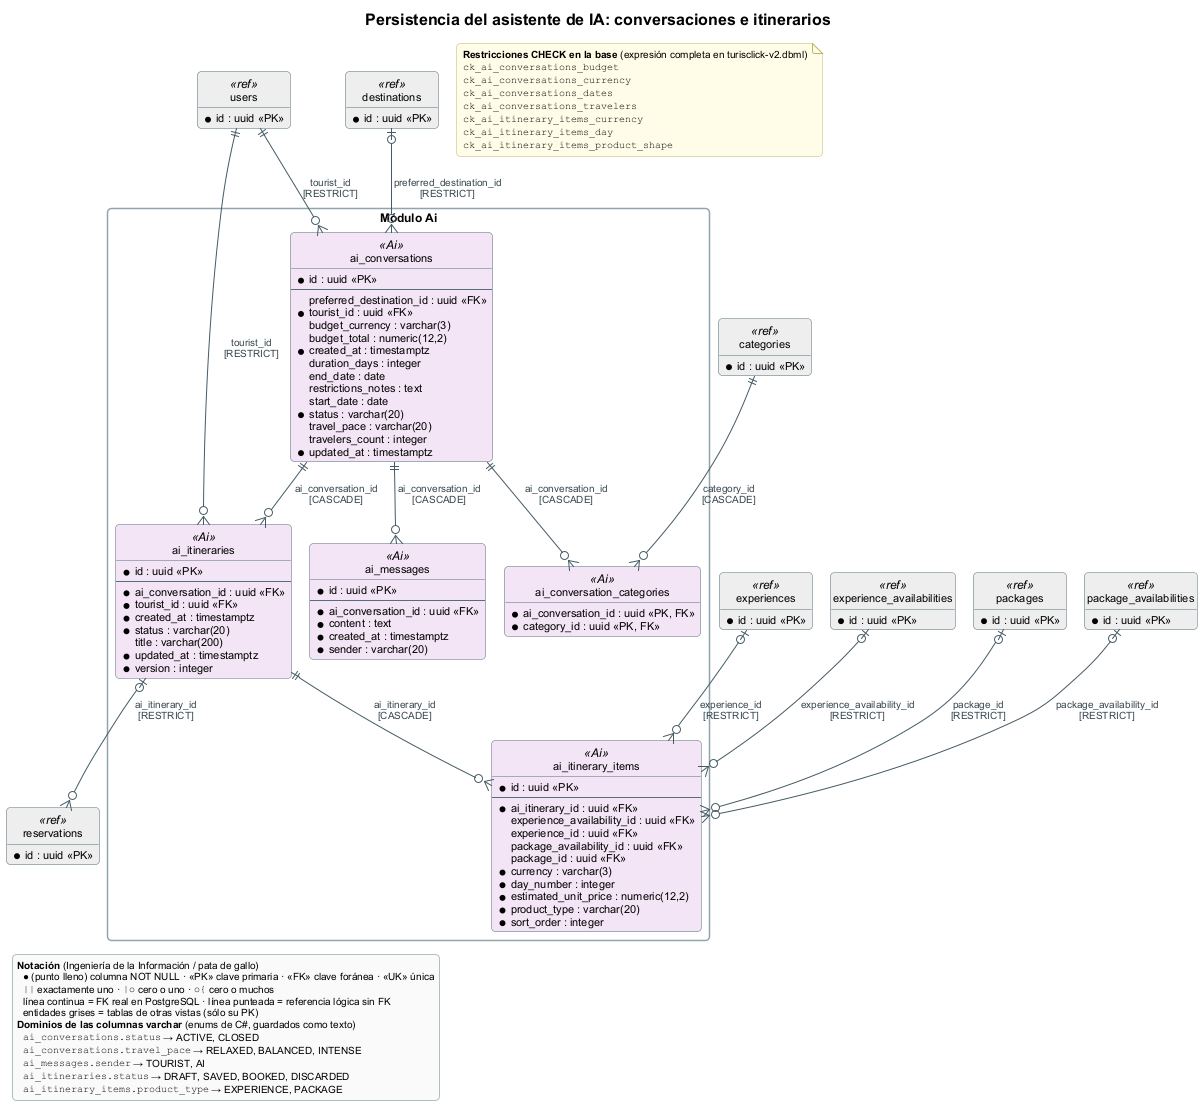

The diagram above was rendered by PlantUML. Its source (embedded in the PNG):
@startuml 04g-erd-ia-itinerarios
' GENERADO por docs/diagrams/architecture/_herramientas/generar_erd.py a partir del snapshot de EF Core.
' Para cambiar el contenido, editar la vista en el generador y volver a ejecutarlo.
!pragma layout smetana
!include ../_tema.iuml
hide circle
hide methods
skinparam linetype ortho
skinparam nodesep 40
skinparam ranksep 55
title Persistencia del asistente de IA: conversaciones e itinerarios

package "Módulo Ai" as pkg_Ai {
  entity "ai_conversations" as ai_conversations <<Ai>> #F3E5F5 {
    * id : uuid <<PK>>
    --
      preferred_destination_id : uuid <<FK>>
    * tourist_id : uuid <<FK>>
      budget_currency : varchar(3)
      budget_total : numeric(12,2)
    * created_at : timestamptz
      duration_days : integer
      end_date : date
      restrictions_notes : text
      start_date : date
    * status : varchar(20)
      travel_pace : varchar(20)
      travelers_count : integer
    * updated_at : timestamptz
  }
  entity "ai_conversation_categories" as ai_conversation_categories <<Ai>> #F3E5F5 {
    * ai_conversation_id : uuid <<PK, FK>>
    * category_id : uuid <<PK, FK>>
  }
  entity "ai_messages" as ai_messages <<Ai>> #F3E5F5 {
    * id : uuid <<PK>>
    --
    * ai_conversation_id : uuid <<FK>>
    * content : text
    * created_at : timestamptz
    * sender : varchar(20)
  }
  entity "ai_itineraries" as ai_itineraries <<Ai>> #F3E5F5 {
    * id : uuid <<PK>>
    --
    * ai_conversation_id : uuid <<FK>>
    * tourist_id : uuid <<FK>>
    * created_at : timestamptz
    * status : varchar(20)
      title : varchar(200)
    * updated_at : timestamptz
    * version : integer
  }
  entity "ai_itinerary_items" as ai_itinerary_items <<Ai>> #F3E5F5 {
    * id : uuid <<PK>>
    --
    * ai_itinerary_id : uuid <<FK>>
      experience_availability_id : uuid <<FK>>
      experience_id : uuid <<FK>>
      package_availability_id : uuid <<FK>>
      package_id : uuid <<FK>>
    * currency : varchar(3)
    * day_number : integer
    * estimated_unit_price : numeric(12,2)
    * product_type : varchar(20)
    * sort_order : integer
  }
}
entity "users" as users <<ref>> #EEEEEE {
  * id : uuid <<PK>>
}
entity "destinations" as destinations <<ref>> #EEEEEE {
  * id : uuid <<PK>>
}
entity "categories" as categories <<ref>> #EEEEEE {
  * id : uuid <<PK>>
}
entity "experiences" as experiences <<ref>> #EEEEEE {
  * id : uuid <<PK>>
}
entity "experience_availabilities" as experience_availabilities <<ref>> #EEEEEE {
  * id : uuid <<PK>>
}
entity "packages" as packages <<ref>> #EEEEEE {
  * id : uuid <<PK>>
}
entity "package_availabilities" as package_availabilities <<ref>> #EEEEEE {
  * id : uuid <<PK>>
}
entity "reservations" as reservations <<ref>> #EEEEEE {
  * id : uuid <<PK>>
}

destinations |o--o{ ai_conversations : "preferred_destination_id\n[RESTRICT]"
users ||--o{ ai_conversations : "tourist_id\n[RESTRICT]"
ai_conversations ||--o{ ai_itineraries : "ai_conversation_id\n[CASCADE]"
users ||--o{ ai_itineraries : "tourist_id\n[RESTRICT]"
ai_itineraries ||--o{ ai_itinerary_items : "ai_itinerary_id\n[CASCADE]"
experience_availabilities |o--o{ ai_itinerary_items : "experience_availability_id\n[RESTRICT]"
experiences |o--o{ ai_itinerary_items : "experience_id\n[RESTRICT]"
package_availabilities |o--o{ ai_itinerary_items : "package_availability_id\n[RESTRICT]"
packages |o--o{ ai_itinerary_items : "package_id\n[RESTRICT]"
ai_conversations ||--o{ ai_messages : "ai_conversation_id\n[CASCADE]"
ai_itineraries |o--o{ reservations : "ai_itinerary_id\n[RESTRICT]"
ai_conversations ||--o{ ai_conversation_categories : "ai_conversation_id\n[CASCADE]"
categories ||--o{ ai_conversation_categories : "category_id\n[CASCADE]"
legend bottom left
<b>Notación</b> (Ingeniería de la Información / pata de gallo)
  ● (punto lleno) columna NOT NULL · <<PK>> clave primaria · <<FK>> clave foránea · <<UK>> única
  ""||"" exactamente uno · ""|o"" cero o uno · ""o{"" cero o muchos
  línea continua = FK real en PostgreSQL · línea punteada = referencia lógica sin FK
  entidades grises = tablas de otras vistas (sólo su PK)
<b>Dominios de las columnas varchar</b> (enums de C#, guardados como texto)
  ""ai_conversations.status"" → ACTIVE, CLOSED
  ""ai_conversations.travel_pace"" → RELAXED, BALANCED, INTENSE
  ""ai_messages.sender"" → TOURIST, AI
  ""ai_itineraries.status"" → DRAFT, SAVED, BOOKED, DISCARDED
  ""ai_itinerary_items.product_type"" → EXPERIENCE, PACKAGE
endlegend

note as checks
<b>Restricciones CHECK en la base</b> (expresión completa en turisclick-v2.dbml)
""ck_ai_conversations_budget""
""ck_ai_conversations_currency""
""ck_ai_conversations_dates""
""ck_ai_conversations_travelers""
""ck_ai_itinerary_items_currency""
""ck_ai_itinerary_items_day""
""ck_ai_itinerary_items_product_shape""
end note
@enduml